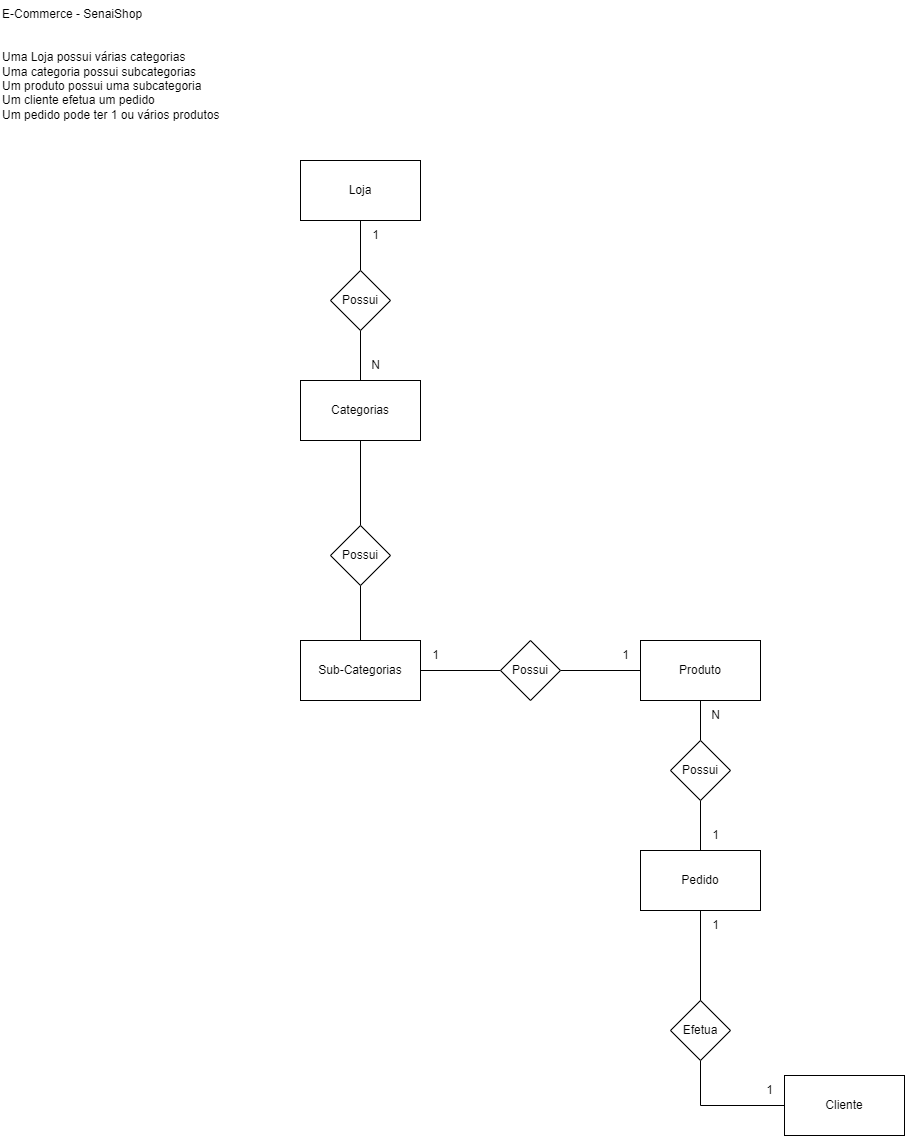

The diagram above was exported from draw.io. Its source (the exported page's mxGraphModel, read from the mxfile embedded in the PNG):
<mxGraphModel dx="1050" dy="533" grid="1" gridSize="10" guides="1" tooltips="1" connect="1" arrows="1" fold="1" page="1" pageScale="1" pageWidth="827" pageHeight="1169" math="0" shadow="0">
  <root>
    <mxCell id="0" />
    <mxCell id="1" parent="0" />
    <mxCell id="_w6CFwF08CvJHvT7GcH0-1" value="E-Commerce - SenaiShop&#10;&#10;&#10;Uma Loja possui várias categorias&#10;Uma categoria possui subcategorias&#10;Um produto possui uma subcategoria&#10;Um cliente efetua um pedido&#10;Um pedido pode ter 1 ou vários produtos" style="text;whiteSpace=wrap;" vertex="1" parent="1">
      <mxGeometry x="40" y="40" width="250" height="140" as="geometry" />
    </mxCell>
    <mxCell id="_w6CFwF08CvJHvT7GcH0-8" style="edgeStyle=orthogonalEdgeStyle;rounded=0;orthogonalLoop=1;jettySize=auto;html=1;entryX=0.5;entryY=0;entryDx=0;entryDy=0;endArrow=none;endFill=0;" edge="1" parent="1" source="_w6CFwF08CvJHvT7GcH0-2" target="_w6CFwF08CvJHvT7GcH0-7">
      <mxGeometry relative="1" as="geometry" />
    </mxCell>
    <mxCell id="_w6CFwF08CvJHvT7GcH0-2" value="Loja" style="rounded=0;whiteSpace=wrap;html=1;" vertex="1" parent="1">
      <mxGeometry x="340" y="200" width="120" height="60" as="geometry" />
    </mxCell>
    <mxCell id="_w6CFwF08CvJHvT7GcH0-21" style="edgeStyle=orthogonalEdgeStyle;rounded=0;orthogonalLoop=1;jettySize=auto;html=1;entryX=0.5;entryY=1;entryDx=0;entryDy=0;endArrow=none;endFill=0;" edge="1" parent="1" source="_w6CFwF08CvJHvT7GcH0-3" target="_w6CFwF08CvJHvT7GcH0-19">
      <mxGeometry relative="1" as="geometry" />
    </mxCell>
    <mxCell id="_w6CFwF08CvJHvT7GcH0-3" value="Pedido" style="rounded=0;whiteSpace=wrap;html=1;" vertex="1" parent="1">
      <mxGeometry x="680" y="890" width="120" height="60" as="geometry" />
    </mxCell>
    <mxCell id="_w6CFwF08CvJHvT7GcH0-14" style="edgeStyle=orthogonalEdgeStyle;rounded=0;orthogonalLoop=1;jettySize=auto;html=1;entryX=0.5;entryY=1;entryDx=0;entryDy=0;endArrow=none;endFill=0;" edge="1" parent="1" source="_w6CFwF08CvJHvT7GcH0-4" target="_w6CFwF08CvJHvT7GcH0-13">
      <mxGeometry relative="1" as="geometry" />
    </mxCell>
    <mxCell id="_w6CFwF08CvJHvT7GcH0-4" value="Cliente" style="rounded=0;whiteSpace=wrap;html=1;" vertex="1" parent="1">
      <mxGeometry x="824" y="1115" width="120" height="60" as="geometry" />
    </mxCell>
    <mxCell id="_w6CFwF08CvJHvT7GcH0-5" value="Produto" style="rounded=0;whiteSpace=wrap;html=1;" vertex="1" parent="1">
      <mxGeometry x="680" y="680" width="120" height="60" as="geometry" />
    </mxCell>
    <mxCell id="_w6CFwF08CvJHvT7GcH0-9" style="edgeStyle=orthogonalEdgeStyle;rounded=0;orthogonalLoop=1;jettySize=auto;html=1;entryX=0.5;entryY=1;entryDx=0;entryDy=0;endArrow=none;endFill=0;" edge="1" parent="1" source="_w6CFwF08CvJHvT7GcH0-6" target="_w6CFwF08CvJHvT7GcH0-7">
      <mxGeometry relative="1" as="geometry" />
    </mxCell>
    <mxCell id="_w6CFwF08CvJHvT7GcH0-24" style="edgeStyle=orthogonalEdgeStyle;rounded=0;orthogonalLoop=1;jettySize=auto;html=1;endArrow=none;endFill=0;entryX=0.5;entryY=0;entryDx=0;entryDy=0;" edge="1" parent="1" source="_w6CFwF08CvJHvT7GcH0-6" target="_w6CFwF08CvJHvT7GcH0-26">
      <mxGeometry relative="1" as="geometry">
        <mxPoint x="400" y="540" as="targetPoint" />
      </mxGeometry>
    </mxCell>
    <mxCell id="_w6CFwF08CvJHvT7GcH0-6" value="Categorias" style="rounded=0;whiteSpace=wrap;html=1;" vertex="1" parent="1">
      <mxGeometry x="340" y="420" width="120" height="60" as="geometry" />
    </mxCell>
    <mxCell id="_w6CFwF08CvJHvT7GcH0-7" value="Possui" style="rhombus;whiteSpace=wrap;html=1;" vertex="1" parent="1">
      <mxGeometry x="370" y="310" width="60" height="60" as="geometry" />
    </mxCell>
    <mxCell id="_w6CFwF08CvJHvT7GcH0-10" value="1" style="text;html=1;align=center;verticalAlign=middle;resizable=0;points=[];autosize=1;strokeColor=none;fillColor=none;" vertex="1" parent="1">
      <mxGeometry x="400" y="260" width="30" height="30" as="geometry" />
    </mxCell>
    <mxCell id="_w6CFwF08CvJHvT7GcH0-11" value="N" style="text;html=1;align=center;verticalAlign=middle;resizable=0;points=[];autosize=1;strokeColor=none;fillColor=none;" vertex="1" parent="1">
      <mxGeometry x="400" y="390" width="30" height="30" as="geometry" />
    </mxCell>
    <mxCell id="_w6CFwF08CvJHvT7GcH0-15" style="edgeStyle=orthogonalEdgeStyle;rounded=0;orthogonalLoop=1;jettySize=auto;html=1;entryX=0.5;entryY=1;entryDx=0;entryDy=0;endArrow=none;endFill=0;" edge="1" parent="1" source="_w6CFwF08CvJHvT7GcH0-13" target="_w6CFwF08CvJHvT7GcH0-3">
      <mxGeometry relative="1" as="geometry" />
    </mxCell>
    <mxCell id="_w6CFwF08CvJHvT7GcH0-13" value="Efetua" style="rhombus;whiteSpace=wrap;html=1;" vertex="1" parent="1">
      <mxGeometry x="710" y="1040" width="60" height="60" as="geometry" />
    </mxCell>
    <mxCell id="_w6CFwF08CvJHvT7GcH0-16" value="1" style="text;html=1;align=center;verticalAlign=middle;resizable=0;points=[];autosize=1;strokeColor=none;fillColor=none;" vertex="1" parent="1">
      <mxGeometry x="740" y="950" width="30" height="30" as="geometry" />
    </mxCell>
    <mxCell id="_w6CFwF08CvJHvT7GcH0-17" value="1" style="text;html=1;align=center;verticalAlign=middle;resizable=0;points=[];autosize=1;strokeColor=none;fillColor=none;" vertex="1" parent="1">
      <mxGeometry x="794" y="1115" width="30" height="30" as="geometry" />
    </mxCell>
    <mxCell id="_w6CFwF08CvJHvT7GcH0-20" style="edgeStyle=orthogonalEdgeStyle;rounded=0;orthogonalLoop=1;jettySize=auto;html=1;entryX=0.5;entryY=1;entryDx=0;entryDy=0;endArrow=none;endFill=0;" edge="1" parent="1" source="_w6CFwF08CvJHvT7GcH0-19" target="_w6CFwF08CvJHvT7GcH0-5">
      <mxGeometry relative="1" as="geometry" />
    </mxCell>
    <mxCell id="_w6CFwF08CvJHvT7GcH0-19" value="Possui" style="rhombus;whiteSpace=wrap;html=1;" vertex="1" parent="1">
      <mxGeometry x="710" y="780" width="60" height="60" as="geometry" />
    </mxCell>
    <mxCell id="_w6CFwF08CvJHvT7GcH0-22" value="1" style="text;html=1;align=center;verticalAlign=middle;resizable=0;points=[];autosize=1;strokeColor=none;fillColor=none;" vertex="1" parent="1">
      <mxGeometry x="740" y="860" width="30" height="30" as="geometry" />
    </mxCell>
    <mxCell id="_w6CFwF08CvJHvT7GcH0-23" value="N" style="text;html=1;align=center;verticalAlign=middle;resizable=0;points=[];autosize=1;strokeColor=none;fillColor=none;" vertex="1" parent="1">
      <mxGeometry x="740" y="740" width="30" height="30" as="geometry" />
    </mxCell>
    <mxCell id="_w6CFwF08CvJHvT7GcH0-30" style="edgeStyle=orthogonalEdgeStyle;rounded=0;orthogonalLoop=1;jettySize=auto;html=1;entryX=0.5;entryY=0;entryDx=0;entryDy=0;endArrow=none;endFill=0;" edge="1" parent="1" source="_w6CFwF08CvJHvT7GcH0-26" target="_w6CFwF08CvJHvT7GcH0-29">
      <mxGeometry relative="1" as="geometry" />
    </mxCell>
    <mxCell id="_w6CFwF08CvJHvT7GcH0-26" value="Possui" style="rhombus;whiteSpace=wrap;html=1;" vertex="1" parent="1">
      <mxGeometry x="370" y="565" width="60" height="60" as="geometry" />
    </mxCell>
    <mxCell id="_w6CFwF08CvJHvT7GcH0-29" value="Sub-Categorias" style="rounded=0;whiteSpace=wrap;html=1;" vertex="1" parent="1">
      <mxGeometry x="340" y="680" width="120" height="60" as="geometry" />
    </mxCell>
    <mxCell id="_w6CFwF08CvJHvT7GcH0-32" style="edgeStyle=orthogonalEdgeStyle;rounded=0;orthogonalLoop=1;jettySize=auto;html=1;entryX=0;entryY=0.5;entryDx=0;entryDy=0;endArrow=none;endFill=0;" edge="1" parent="1" source="_w6CFwF08CvJHvT7GcH0-31" target="_w6CFwF08CvJHvT7GcH0-5">
      <mxGeometry relative="1" as="geometry" />
    </mxCell>
    <mxCell id="_w6CFwF08CvJHvT7GcH0-33" style="edgeStyle=orthogonalEdgeStyle;rounded=0;orthogonalLoop=1;jettySize=auto;html=1;entryX=1;entryY=0.5;entryDx=0;entryDy=0;endArrow=none;endFill=0;" edge="1" parent="1" source="_w6CFwF08CvJHvT7GcH0-31" target="_w6CFwF08CvJHvT7GcH0-29">
      <mxGeometry relative="1" as="geometry" />
    </mxCell>
    <mxCell id="_w6CFwF08CvJHvT7GcH0-31" value="Possui" style="rhombus;whiteSpace=wrap;html=1;" vertex="1" parent="1">
      <mxGeometry x="540" y="680" width="60" height="60" as="geometry" />
    </mxCell>
    <mxCell id="_w6CFwF08CvJHvT7GcH0-35" value="1" style="text;html=1;align=center;verticalAlign=middle;resizable=0;points=[];autosize=1;strokeColor=none;fillColor=none;" vertex="1" parent="1">
      <mxGeometry x="650" y="680" width="30" height="30" as="geometry" />
    </mxCell>
    <mxCell id="_w6CFwF08CvJHvT7GcH0-37" value="1" style="text;html=1;align=center;verticalAlign=middle;resizable=0;points=[];autosize=1;strokeColor=none;fillColor=none;" vertex="1" parent="1">
      <mxGeometry x="460" y="680" width="30" height="30" as="geometry" />
    </mxCell>
  </root>
</mxGraphModel>